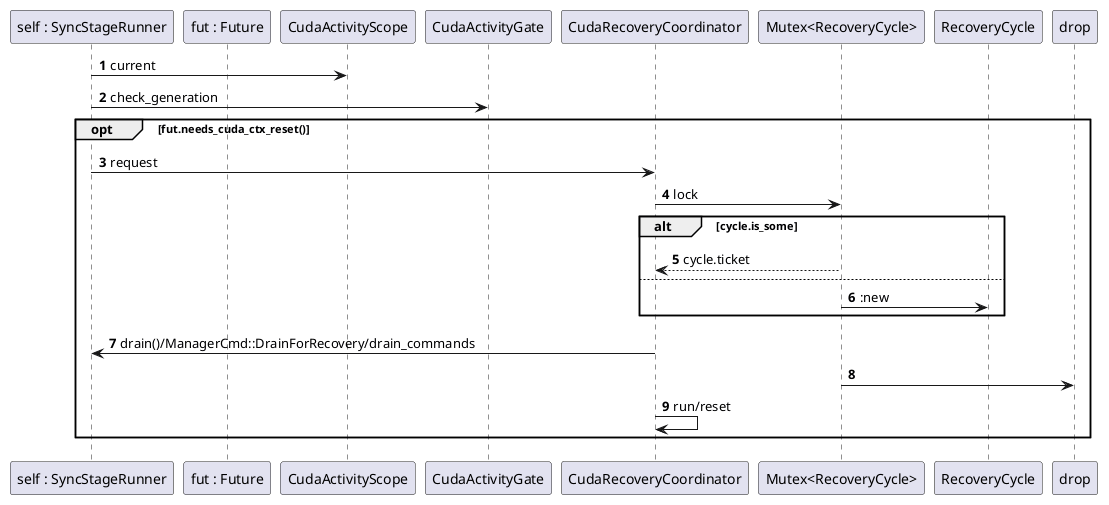

The diagram above was rendered by PlantUML. Its source (embedded in the PNG):
@startuml
'https://plantuml.com/sequence-diagram

participant "self : SyncStageRunner" as self
participant "fut : Future" as fut

autonumber

'== Handling unrecoverable error ==

'OOMHanler -> SyncStageRunner: submit/submit_observed(retry_token, fut)

self -> CudaActivityScope: current

self -> CudaActivityGate: check_generation



opt fut.needs_cuda_ctx_reset()

    self -> CudaRecoveryCoordinator: request

    participant "Mutex<RecoveryCycle>" as cycle

    CudaRecoveryCoordinator -> cycle:lock
    alt cycle.is_some
        return cycle.ticket
    else
        cycle->RecoveryCycle::new
    end
    CudaRecoveryCoordinator -> self: drain()/ManagerCmd::DrainForRecovery/drain_commands

    cycle->drop

    CudaRecoveryCoordinator->CudaRecoveryCoordinator:run/reset
end



@enduml